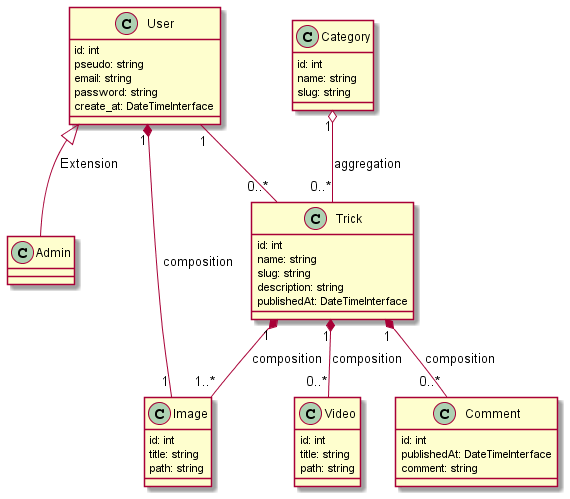

The diagram above was rendered by PlantUML. Its source (embedded in the PNG):
@startuml Classes
        class User {
            {field} id: int
            {field} pseudo: string
            {field} email: string
            {field} password: string
            {field} create_at: DateTimeInterface
        }

        class Admin 

        class Category {
            {field} id: int
            {field} name: string
            {field} slug: string
        }
        
        class Trick {
            {field} id: int
            {field} name: string
            {field} slug: string
            {field} description: string
            {field} publishedAt: DateTimeInterface
        }

        class Image {
            {field} id: int
            {field} title: string
            {field} path: string
        }

        class Video {
            {field} id: int
            {field} title: string
            {field} path: string
        }

        class Comment {
            {field} id: int
            {field} publishedAt: DateTimeInterface
            {field} comment: string
        }

        User <|-- Admin : Extension

        User "1" *-- "1" Image : composition
        User "1" -- "0..*" Trick

        Category "1" o-- "0..*" Trick : aggregation
        Trick "1" *-- "1..*" Image : composition
        Trick "1" *-- "0..*" Video : composition
        Trick "1" *-- "0..*" Comment : composition
@enduml